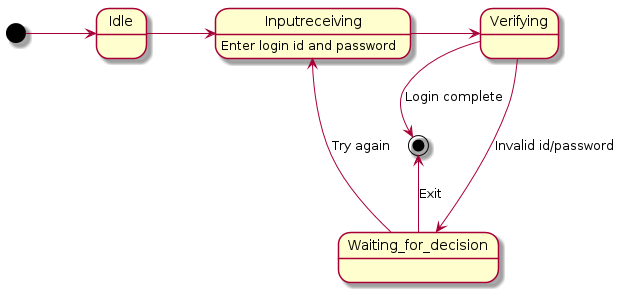

The diagram above was rendered by PlantUML. Its source (embedded in the PNG):
@startuml
[*] -> Idle 
Idle -> Inputreceiving
Inputreceiving : Enter login id and password
Inputreceiving -> Verifying
Verifying -down-> Waiting_for_decision : Invalid id/password
Waiting_for_decision -up-> Inputreceiving : Try again
Waiting_for_decision -up-> [*] : Exit
Verifying -down-> [*] : Login complete
@enduml